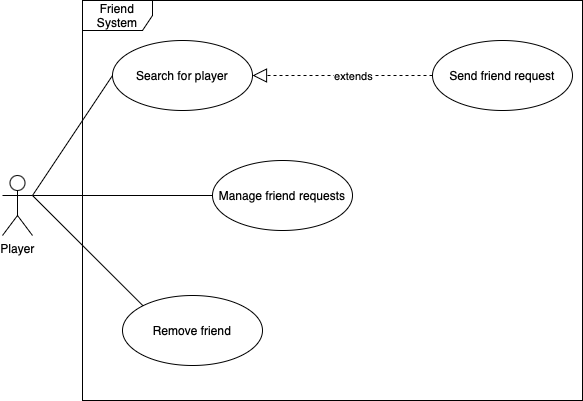

The diagram above was exported from draw.io. Its source (the exported page's mxGraphModel, read from the mxfile embedded in the PNG):
<mxGraphModel dx="573" dy="608" grid="1" gridSize="10" guides="1" tooltips="1" connect="1" arrows="1" fold="1" page="1" pageScale="1" pageWidth="850" pageHeight="1100" math="0" shadow="0">
  <root>
    <mxCell id="0" />
    <mxCell id="1" parent="0" />
    <mxCell id="lM9USGvVC-BcMDxmrvv6-1" value="Friend System" style="shape=umlFrame;whiteSpace=wrap;html=1;pointerEvents=0;width=70;height=30;" vertex="1" parent="1">
      <mxGeometry x="150" y="220" width="500" height="400" as="geometry" />
    </mxCell>
    <mxCell id="lM9USGvVC-BcMDxmrvv6-7" style="rounded=0;orthogonalLoop=1;jettySize=auto;html=1;exitX=1;exitY=0.3333333333333333;exitDx=0;exitDy=0;exitPerimeter=0;endArrow=none;startFill=0;entryX=0;entryY=0.5;entryDx=0;entryDy=0;" edge="1" parent="1" source="lM9USGvVC-BcMDxmrvv6-2" target="lM9USGvVC-BcMDxmrvv6-3">
      <mxGeometry relative="1" as="geometry" />
    </mxCell>
    <mxCell id="lM9USGvVC-BcMDxmrvv6-2" value="Player" style="shape=umlActor;verticalLabelPosition=bottom;verticalAlign=top;html=1;" vertex="1" parent="1">
      <mxGeometry x="70" y="395" width="30" height="60" as="geometry" />
    </mxCell>
    <mxCell id="lM9USGvVC-BcMDxmrvv6-3" value="Search for player" style="ellipse;whiteSpace=wrap;html=1;" vertex="1" parent="1">
      <mxGeometry x="180" y="260" width="140" height="70" as="geometry" />
    </mxCell>
    <mxCell id="lM9USGvVC-BcMDxmrvv6-4" value="Manage friend requests" style="ellipse;whiteSpace=wrap;html=1;" vertex="1" parent="1">
      <mxGeometry x="280" y="380" width="140" height="70" as="geometry" />
    </mxCell>
    <mxCell id="lM9USGvVC-BcMDxmrvv6-5" value="Send friend request" style="ellipse;whiteSpace=wrap;html=1;" vertex="1" parent="1">
      <mxGeometry x="500" y="260" width="140" height="70" as="geometry" />
    </mxCell>
    <mxCell id="lM9USGvVC-BcMDxmrvv6-8" style="rounded=0;orthogonalLoop=1;jettySize=auto;html=1;exitX=1;exitY=0.3333333333333333;exitDx=0;exitDy=0;exitPerimeter=0;endArrow=none;startFill=0;entryX=0;entryY=0.5;entryDx=0;entryDy=0;" edge="1" parent="1" source="lM9USGvVC-BcMDxmrvv6-2" target="lM9USGvVC-BcMDxmrvv6-4">
      <mxGeometry relative="1" as="geometry">
        <mxPoint x="60" y="535" as="sourcePoint" />
        <mxPoint x="130" y="490" as="targetPoint" />
      </mxGeometry>
    </mxCell>
    <mxCell id="lM9USGvVC-BcMDxmrvv6-11" value="" style="endArrow=block;endFill=0;endSize=12;html=1;rounded=0;exitX=0;exitY=0.5;exitDx=0;exitDy=0;dashed=1;startArrow=none;startFill=0;entryX=1;entryY=0.5;entryDx=0;entryDy=0;" edge="1" parent="1" source="lM9USGvVC-BcMDxmrvv6-5" target="lM9USGvVC-BcMDxmrvv6-3">
      <mxGeometry width="160" relative="1" as="geometry">
        <mxPoint x="340" y="294.5" as="sourcePoint" />
        <mxPoint x="445" y="294.5" as="targetPoint" />
      </mxGeometry>
    </mxCell>
    <mxCell id="lM9USGvVC-BcMDxmrvv6-12" value="extends" style="edgeLabel;html=1;align=center;verticalAlign=middle;resizable=0;points=[];" connectable="0" vertex="1" parent="lM9USGvVC-BcMDxmrvv6-11">
      <mxGeometry x="-0.2263" y="-1" relative="1" as="geometry">
        <mxPoint x="-10" y="1" as="offset" />
      </mxGeometry>
    </mxCell>
    <mxCell id="lM9USGvVC-BcMDxmrvv6-13" value="Remove friend" style="ellipse;whiteSpace=wrap;html=1;" vertex="1" parent="1">
      <mxGeometry x="190" y="515" width="140" height="70" as="geometry" />
    </mxCell>
    <mxCell id="lM9USGvVC-BcMDxmrvv6-14" style="rounded=0;orthogonalLoop=1;jettySize=auto;html=1;endArrow=none;startFill=0;entryX=0;entryY=0;entryDx=0;entryDy=0;exitX=1;exitY=0.3333333333333333;exitDx=0;exitDy=0;exitPerimeter=0;" edge="1" parent="1" source="lM9USGvVC-BcMDxmrvv6-2" target="lM9USGvVC-BcMDxmrvv6-13">
      <mxGeometry relative="1" as="geometry">
        <mxPoint x="110" y="340" as="sourcePoint" />
        <mxPoint x="170" y="545" as="targetPoint" />
      </mxGeometry>
    </mxCell>
  </root>
</mxGraphModel>